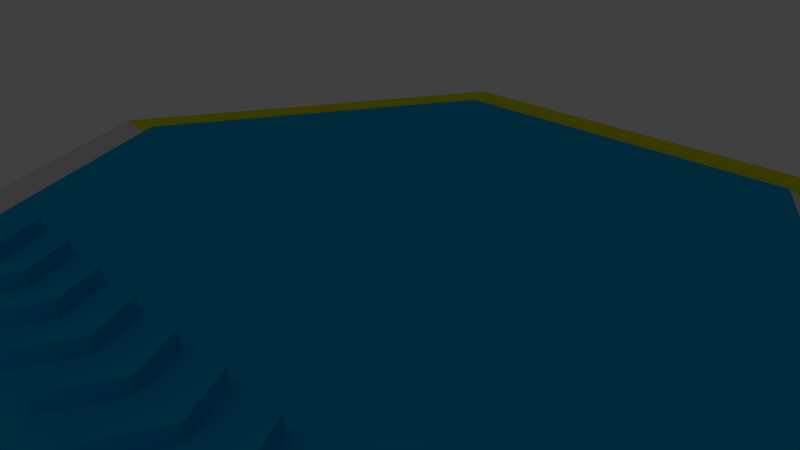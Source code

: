 # Source: Hexa.blend  (saved by Blender 2.55.0; exported with 4.5.12 LTS)
import bpy
from mathutils import Matrix  # noqa: F401  (used for matrix-valued properties, if any)

bpy.ops.wm.read_factory_settings(use_empty=True)
scene = bpy.context.scene
scene.name = 'Scene'

# ---- collections
col_collection_1 = bpy.data.collections.new('Collection 1'); scene.collection.children.link(col_collection_1)
col_collection_1.hide_render = True
col_collection_1.hide_viewport = True
col_collection_11 = bpy.data.collections.new('Collection 11'); scene.collection.children.link(col_collection_11)

# ---- materials (node trees are filled in below, after node groups)
mat_material_001 = bpy.data.materials.new('Material.001')
mat_material_001.alpha_threshold = 0.0
mat_material_001.use_transparent_shadow = False
mat_material_001.diffuse_color = (0.0, 0.435, 0.8, 1.0)
mat_material_001.roughness = 0.5
mat_material_001.line_color = (0.0, 0.0, 0.0, 1.0)
mat_material_repeater = bpy.data.materials.new('Material.Repeater')
mat_material_repeater.alpha_threshold = 0.0
mat_material_repeater.use_transparent_shadow = False
mat_material_repeater.diffuse_color = (0.0, 0.8, 0.1175, 1.0)
mat_material_repeater.roughness = 0.5
mat_material_repeater.line_color = (0.0, 0.0, 0.0, 1.0)
mat_material_direction = bpy.data.materials.new('Material.Direction')
mat_material_direction.alpha_threshold = 0.0
mat_material_direction.use_transparent_shadow = False
mat_material_direction.diffuse_color = (0.7966, 0.8, 0.0, 1.0)
mat_material_direction.roughness = 0.5
mat_material_direction.line_color = (0.0, 0.0, 0.0, 1.0)

# ---- material node trees

# ---- world
world_world = bpy.data.worlds.new('World'); scene.world = world_world
world_world.color = (0.05088, 0.05088, 0.05088)
world_world.use_sun_shadow = False
world_world.sun_shadow_jitter_overblur = 0.0
world_world.cycles.sampling_method = 'MANUAL'
world_world.cycles.sample_map_resolution = 256

# ---- cameras
cam_camera = bpy.data.cameras.new('Camera')
cam_camera.clip_end = 100.0
cam_camera.lens = 35.0
cam_camera.ortho_scale = 7.314
cam_camera.dof.focus_distance = 0.0
cam_camera.dof.aperture_fstop = 128.0

# ---- lights
light_lamp = bpy.data.lights.new('Lamp', 'POINT')
light_lamp.transmission_factor = 0.0
light_lamp.cutoff_distance = 30.0
light_lamp.energy = 100.0
light_lamp.shadow_buffer_clip_start = 1.001
light_lamp.shadow_soft_size = 1.0
light_lamp.shadow_maximum_resolution = 0.006
light_lamp.use_absolute_resolution = True
light_lamp.cycles.use_multiple_importance_sampling = False

# ---- meshes
me_cube_009 = bpy.data.meshes.new('Cube.009')
me_cube_009.from_pydata([(7.549, -7.353, 3.752), (7.549, -7.353, 1.752), (7.549, -7.353, 3.752), (7.549, -7.353, 1.752), (7.76, -9.056, 3.752), (7.549, -11.06, 3.752), (7.549, -11.06, 3.752), (8.549, -9.056, 3.752), (7.76, -9.056, 1.752), (7.549, -11.06, 1.752), (7.549, -11.06, 1.752), (8.549, -9.056, 1.752)], [], [(0, 1, 3, 2), (11, 8, 3, 1), (0, 2, 4, 7), (1, 0, 7, 11), (8, 4, 2, 3), (9, 5, 4, 8), (10, 6, 5, 9), (11, 7, 6, 10), (7, 4, 5, 6), (11, 10, 9, 8)])
me_cube_009.materials.append(mat_material_001)
me_cube_009.use_remesh_preserve_volume = False
me_cube_009.use_remesh_preserve_attributes = False
me_cube_009.use_mirror_vertex_groups = False
me_cube_009.update()
me_cube_008 = bpy.data.meshes.new('Cube.008')
me_cube_008.from_pydata([(5.349, -7.353, 3.752), (5.349, -7.353, 1.752), (5.349, -7.353, 3.752), (5.349, -7.353, 1.752), (5.56, -9.056, 3.752), (5.349, -11.06, 3.752), (5.349, -11.06, 3.752), (6.349, -9.056, 3.752), (5.56, -9.056, 1.752), (5.349, -11.06, 1.752), (5.349, -11.06, 1.752), (6.349, -9.056, 1.752)], [], [(0, 1, 3, 2), (11, 8, 3, 1), (0, 2, 4, 7), (1, 0, 7, 11), (8, 4, 2, 3), (9, 5, 4, 8), (10, 6, 5, 9), (11, 7, 6, 10), (7, 4, 5, 6), (11, 10, 9, 8)])
me_cube_008.materials.append(mat_material_001)
me_cube_008.use_remesh_preserve_volume = False
me_cube_008.use_remesh_preserve_attributes = False
me_cube_008.use_mirror_vertex_groups = False
me_cube_008.update()
me_cube_007 = bpy.data.meshes.new('Cube.007')
me_cube_007.from_pydata([(3.149, -7.353, 3.752), (3.149, -7.353, 1.752), (3.149, -7.353, 3.752), (3.149, -7.353, 1.752), (3.36, -9.056, 3.752), (3.149, -11.06, 3.752), (3.149, -11.06, 3.752), (4.149, -9.056, 3.752), (3.36, -9.056, 1.752), (3.149, -11.06, 1.752), (3.149, -11.06, 1.752), (4.149, -9.056, 1.752)], [], [(0, 1, 3, 2), (11, 8, 3, 1), (0, 2, 4, 7), (1, 0, 7, 11), (8, 4, 2, 3), (9, 5, 4, 8), (10, 6, 5, 9), (11, 7, 6, 10), (7, 4, 5, 6), (11, 10, 9, 8)])
me_cube_007.materials.append(mat_material_001)
me_cube_007.use_remesh_preserve_volume = False
me_cube_007.use_remesh_preserve_attributes = False
me_cube_007.use_mirror_vertex_groups = False
me_cube_007.update()
me_cube_006 = bpy.data.meshes.new('Cube.006')
me_cube_006.from_pydata([(0.9494, -7.353, 3.752), (0.9494, -7.353, 1.752), (0.9494, -7.353, 3.752), (0.9494, -7.353, 1.752), (1.16, -9.056, 3.752), (0.9494, -11.06, 3.752), (0.9494, -11.06, 3.752), (1.949, -9.056, 3.752), (1.16, -9.056, 1.752), (0.9494, -11.06, 1.752), (0.9494, -11.06, 1.752), (1.949, -9.056, 1.752)], [], [(0, 1, 3, 2), (11, 8, 3, 1), (0, 2, 4, 7), (1, 0, 7, 11), (8, 4, 2, 3), (9, 5, 4, 8), (10, 6, 5, 9), (11, 7, 6, 10), (7, 4, 5, 6), (11, 10, 9, 8)])
me_cube_006.materials.append(mat_material_001)
me_cube_006.use_remesh_preserve_volume = False
me_cube_006.use_remesh_preserve_attributes = False
me_cube_006.use_mirror_vertex_groups = False
me_cube_006.update()
me_cube_005 = bpy.data.meshes.new('Cube.005')
me_cube_005.from_pydata([(-1.251, -7.353, 3.752), (-1.251, -7.353, 1.752), (-1.251, -7.353, 3.752), (-1.251, -7.353, 1.752), (-1.04, -9.056, 3.752), (-1.251, -11.06, 3.752), (-1.251, -11.06, 3.752), (-0.2506, -9.056, 3.752), (-1.04, -9.056, 1.752), (-1.251, -11.06, 1.752), (-1.251, -11.06, 1.752), (-0.2506, -9.056, 1.752)], [], [(0, 1, 3, 2), (11, 8, 3, 1), (0, 2, 4, 7), (1, 0, 7, 11), (8, 4, 2, 3), (9, 5, 4, 8), (10, 6, 5, 9), (11, 7, 6, 10), (7, 4, 5, 6), (11, 10, 9, 8)])
me_cube_005.materials.append(mat_material_001)
me_cube_005.use_remesh_preserve_volume = False
me_cube_005.use_remesh_preserve_attributes = False
me_cube_005.use_mirror_vertex_groups = False
me_cube_005.update()
me_cube_004 = bpy.data.meshes.new('Cube.004')
me_cube_004.from_pydata([(-3.451, -7.353, 3.752), (-3.451, -7.353, 1.752), (-3.451, -7.353, 3.752), (-3.451, -7.353, 1.752), (-3.24, -9.056, 3.752), (-3.451, -11.06, 3.752), (-3.451, -11.06, 3.752), (-2.451, -9.056, 3.752), (-3.24, -9.056, 1.752), (-3.451, -11.06, 1.752), (-3.451, -11.06, 1.752), (-2.451, -9.056, 1.752)], [], [(0, 1, 3, 2), (11, 8, 3, 1), (0, 2, 4, 7), (1, 0, 7, 11), (8, 4, 2, 3), (9, 5, 4, 8), (10, 6, 5, 9), (11, 7, 6, 10), (7, 4, 5, 6), (11, 10, 9, 8)])
me_cube_004.materials.append(mat_material_001)
me_cube_004.use_remesh_preserve_volume = False
me_cube_004.use_remesh_preserve_attributes = False
me_cube_004.use_mirror_vertex_groups = False
me_cube_004.update()
me_cube_003 = bpy.data.meshes.new('Cube.003')
me_cube_003.from_pydata([(-5.642, -7.353, 3.752), (-5.642, -7.353, 1.752), (-5.642, -7.353, 3.752), (-5.642, -7.353, 1.752), (-5.432, -9.056, 3.752), (-5.642, -11.06, 3.752), (-5.642, -11.06, 3.752), (-4.642, -9.056, 3.752), (-5.432, -9.056, 1.752), (-5.642, -11.06, 1.752), (-5.642, -11.06, 1.752), (-4.642, -9.056, 1.752)], [], [(0, 1, 3, 2), (11, 8, 3, 1), (0, 2, 4, 7), (1, 0, 7, 11), (8, 4, 2, 3), (9, 5, 4, 8), (10, 6, 5, 9), (11, 7, 6, 10), (7, 4, 5, 6), (11, 10, 9, 8)])
me_cube_003.materials.append(mat_material_001)
me_cube_003.use_remesh_preserve_volume = False
me_cube_003.use_remesh_preserve_attributes = False
me_cube_003.use_mirror_vertex_groups = False
me_cube_003.update()
me_cube_002 = bpy.data.meshes.new('Cube.002')
me_cube_002.from_pydata([(-7.851, -7.353, 3.752), (-7.851, -7.353, 1.752), (-7.851, -7.353, 3.752), (-7.851, -7.353, 1.752), (-7.64, -9.056, 3.752), (-7.851, -11.06, 3.752), (-7.851, -11.06, 3.752), (-6.851, -9.056, 3.752), (-7.64, -9.056, 1.752), (-7.851, -11.06, 1.752), (-7.851, -11.06, 1.752), (-6.851, -9.056, 1.752)], [], [(0, 1, 3, 2), (11, 8, 3, 1), (0, 2, 4, 7), (1, 0, 7, 11), (8, 4, 2, 3), (9, 5, 4, 8), (10, 6, 5, 9), (11, 7, 6, 10), (7, 4, 5, 6), (11, 10, 9, 8)])
me_cube_002.materials.append(mat_material_001)
me_cube_002.use_remesh_preserve_volume = False
me_cube_002.use_remesh_preserve_attributes = False
me_cube_002.use_mirror_vertex_groups = False
me_cube_002.update()
me_circle_012 = bpy.data.meshes.new('Circle.012')
me_circle_012.from_pydata([(1.991, -6.835, 1.147e-06), (6.923, -1.722, 1.147e-06), (7.659, -1.906, 0.09177), (2.201, -7.564, 0.09177)], [], [(1, 0, 3, 2)])
_uv = me_circle_012.uv_layers.new(name='UVTex')
_uv.uv.foreach_set('vector', [0.8555, 0.4851, 0.6787, 0.131, 0.6976, 0.09313, 0.8933, 0.4851])
me_circle_012.use_remesh_preserve_volume = False
me_circle_012.use_remesh_preserve_attributes = False
me_circle_012.use_mirror_vertex_groups = False
me_circle_012.update()
me_circle_011 = bpy.data.meshes.new('Circle.011')
me_circle_011.from_pydata([(6.592, -1.64, 0.2294), (1.897, -6.507, 0.2294), (1.991, -6.835, 1.147e-06), (6.923, -1.722, 1.147e-06)], [], [(0, 1, 2, 3)])
_uv = me_circle_011.uv_layers.new(name='UVTex')
_uv.uv.foreach_set('vector', [0.8385, 0.4851, 0.6702, 0.148, 0.6787, 0.131, 0.8555, 0.4851])
me_circle_011.materials.append(mat_material_001)
me_circle_011.use_remesh_preserve_volume = False
me_circle_011.use_remesh_preserve_attributes = False
me_circle_011.use_mirror_vertex_groups = False
me_circle_011.update()
me_circle_010 = bpy.data.meshes.new('Circle.010')
me_circle_010.from_pydata([(1.897, -6.507, 0.2294), (-4.665, -4.874, 0.2294), (-4.902, -5.12, 1.147e-06), (1.991, -6.835, 1.147e-06)], [], [(3, 0, 1, 2)])
_uv = me_circle_010.uv_layers.new(name='UVTex')
_uv.uv.foreach_set('vector', [0.6787, 0.131, 0.6702, 0.148, 0.3332, 0.1478, 0.3247, 0.1307])
me_circle_010.use_remesh_preserve_volume = False
me_circle_010.use_remesh_preserve_attributes = False
me_circle_010.use_mirror_vertex_groups = False
me_circle_010.update()
me_circle_009 = bpy.data.meshes.new('Circle.009')
me_circle_009.from_pydata([(-4.902, -5.12, 1.147e-06), (1.991, -6.835, 1.147e-06), (2.201, -7.564, 0.09177), (-5.429, -5.666, 0.09177)], [], [(0, 3, 2, 1)])
_uv = me_circle_009.uv_layers.new(name='UVTex')
_uv.uv.foreach_set('vector', [0.3247, 0.1307, 0.3058, 0.09291, 0.6976, 0.09313, 0.6787, 0.131])
me_circle_009.use_remesh_preserve_volume = False
me_circle_009.use_remesh_preserve_attributes = False
me_circle_009.use_mirror_vertex_groups = False
me_circle_009.update()
me_circle_008 = bpy.data.meshes.new('Circle.008')
me_circle_008.from_pydata([(-6.863, 1.708, 1.147e-06), (-4.902, -5.12, 1.147e-06), (-5.429, -5.666, 0.09177), (-7.6, 1.891, 0.09177)], [], [(1, 0, 3, 2)])
_uv = me_circle_008.uv_layers.new(name='UVTex')
_uv.uv.foreach_set('vector', [0.3247, 0.1307, 0.1475, 0.4847, 0.1097, 0.4847, 0.3058, 0.09291])
me_circle_008.use_remesh_preserve_volume = False
me_circle_008.use_remesh_preserve_attributes = False
me_circle_008.use_mirror_vertex_groups = False
me_circle_008.update()
me_circle_007 = bpy.data.meshes.new('Circle.007')
me_circle_007.from_pydata([(-4.665, -4.874, 0.2294), (-6.532, 1.625, 0.2294), (-6.863, 1.708, 1.147e-06), (-4.902, -5.12, 1.147e-06)], [], [(0, 1, 2, 3)])
_uv = me_circle_007.uv_layers.new(name='UVTex')
_uv.uv.foreach_set('vector', [0.3332, 0.1478, 0.1645, 0.4847, 0.1475, 0.4847, 0.3247, 0.1307])
me_circle_007.use_remesh_preserve_volume = False
me_circle_007.use_remesh_preserve_attributes = False
me_circle_007.use_mirror_vertex_groups = False
me_circle_007.update()
me_circle_006 = bpy.data.meshes.new('Circle.006')
me_circle_006.from_pydata([(-6.532, 1.625, 0.2294), (-1.837, 6.492, 0.2294), (-1.932, 6.82, 1.147e-06), (-6.863, 1.708, 1.147e-06)], [], [(3, 0, 1, 2)])
_uv = me_circle_006.uv_layers.new(name='UVTex')
_uv.uv.foreach_set('vector', [0.1475, 0.4847, 0.1645, 0.4847, 0.3329, 0.8219, 0.3244, 0.8389])
me_circle_006.materials.append(mat_material_repeater)
me_circle_006.use_remesh_preserve_volume = False
me_circle_006.use_remesh_preserve_attributes = False
me_circle_006.use_mirror_vertex_groups = False
me_circle_006.update()
me_circle_005 = bpy.data.meshes.new('Circle.005')
me_circle_005.from_pydata([(4.725, 4.859, 0.2294), (-1.837, 6.492, 0.2294), (-1.932, 6.82, 1.147e-06), (4.961, 5.105, 1.147e-06)], [], [(0, 3, 2, 1)])
_uv = me_circle_005.uv_layers.new(name='UVTex')
_uv.uv.foreach_set('vector', [0.6699, 0.8221, 0.6784, 0.8391, 0.3244, 0.8389, 0.3329, 0.8219])
me_circle_005.materials.append(mat_material_repeater)
me_circle_005.use_remesh_preserve_volume = False
me_circle_005.use_remesh_preserve_attributes = False
me_circle_005.use_mirror_vertex_groups = False
me_circle_005.update()
me_circle_004 = bpy.data.meshes.new('Circle.004')
me_circle_004.from_pydata([(4.725, 4.859, 0.2294), (6.592, -1.64, 0.2294), (6.923, -1.722, 1.147e-06), (4.961, 5.105, 1.147e-06)], [], [(3, 0, 1, 2)])
_uv = me_circle_004.uv_layers.new(name='UVTex')
_uv.uv.foreach_set('vector', [0.6784, 0.8391, 0.6699, 0.8221, 0.8385, 0.4851, 0.8555, 0.4851])
me_circle_004.use_remesh_preserve_volume = False
me_circle_004.use_remesh_preserve_attributes = False
me_circle_004.use_mirror_vertex_groups = False
me_circle_004.update()
me_circle_003 = bpy.data.meshes.new('Circle.003')
me_circle_003.from_pydata([(6.923, -1.722, 1.147e-06), (4.961, 5.105, 1.147e-06), (5.488, 5.651, 0.09177), (7.659, -1.906, 0.09177)], [], [(0, 3, 2, 1)])
_uv = me_circle_003.uv_layers.new(name='UVTex')
_uv.uv.foreach_set('vector', [0.8555, 0.4851, 0.8933, 0.4851, 0.6973, 0.8769, 0.6784, 0.8391])
me_circle_003.materials.append(mat_material_direction)
me_circle_003.use_remesh_preserve_volume = False
me_circle_003.use_remesh_preserve_attributes = False
me_circle_003.use_mirror_vertex_groups = False
me_circle_003.update()
me_circle_002 = bpy.data.meshes.new('Circle.002')
me_circle_002.from_pydata([(-1.932, 6.82, 1.147e-06), (4.961, 5.105, 1.147e-06), (5.488, 5.651, 0.09177), (-2.141, 7.549, 0.09177)], [], [(3, 0, 1, 2)])
_uv = me_circle_002.uv_layers.new(name='UVTex')
_uv.uv.foreach_set('vector', [0.3055, 0.8767, 0.3244, 0.8389, 0.6784, 0.8391, 0.6973, 0.8769])
me_circle_002.materials.append(mat_material_direction)
me_circle_002.use_remesh_preserve_volume = False
me_circle_002.use_remesh_preserve_attributes = False
me_circle_002.use_mirror_vertex_groups = False
me_circle_002.update()
me_circle_001 = bpy.data.meshes.new('Circle.001')
me_circle_001.from_pydata([(-1.932, 6.82, 1.147e-06), (-6.863, 1.708, 1.147e-06), (-7.6, 1.891, 0.09177), (-2.141, 7.549, 0.09177)], [], [(0, 3, 2, 1)])
_uv = me_circle_001.uv_layers.new(name='UVTex')
_uv.uv.foreach_set('vector', [0.3244, 0.8389, 0.3055, 0.8767, 0.1097, 0.4847, 0.1475, 0.4847])
me_circle_001.materials.append(mat_material_direction)
me_circle_001.use_remesh_preserve_volume = False
me_circle_001.use_remesh_preserve_attributes = False
me_circle_001.use_mirror_vertex_groups = False
me_circle_001.update()
me_cube_001 = bpy.data.meshes.new('Cube.001')
me_cube_001.from_pydata([], [], [])
me_cube_001.materials.append(mat_material_001)
me_cube_001.use_remesh_preserve_volume = False
me_cube_001.use_remesh_preserve_attributes = False
me_cube_001.use_mirror_vertex_groups = False
me_cube_001.update()
me_circle = bpy.data.meshes.new('Circle')
me_circle.from_pydata([(4.725, 4.859, 0.2294), (-2.465, 5.065, 0.2294), (-6.532, 1.625, 0.2294), (-1.837, 6.492, 0.2294), (-4.156, -1.717, 0.2294), (-4.665, -4.874, 0.2294), (4.316, 3.374, 0.2294), (2.626, -3.408, 0.2294), (1.897, -6.507, 0.2294), (-2.211, 7.697, 0.0), (5.56, 5.763, 0.0), (5.488, 5.651, 0.09177), (-2.141, 7.549, 0.09177), (-7.771, 1.933, 0.0), (-7.6, 1.891, 0.09177), (-5.56, -5.763, 0.0), (-5.429, -5.666, 0.09177), (2.211, -7.697, 0.0), (2.201, -7.564, 0.09177), (7.771, -1.933, 0.0), (7.659, -1.906, 0.09177), (6.592, -1.64, 0.2294)], [], [(1, 3, 2), (4, 2, 5), (9, 12, 11, 10), (13, 14, 12, 9), (13, 15, 16, 14), (17, 18, 16, 15), (17, 19, 20, 18), (10, 11, 20, 19), (5, 8, 7), (4, 5, 7), (1, 4, 6), (4, 7, 6), (1, 2, 4), (1, 6, 3), (0, 3, 6), (7, 8, 21), (6, 7, 21), (0, 6, 21)])
_uv = me_circle.uv_layers.new(name='UVTex')
_uv.uv.foreach_set('vector', [0.3197, 0.7335, 0.3329, 0.8219, 0.1645, 0.4847, 0.3197, 0.3312, 0.1645, 0.4847, 0.3332, 0.1478, 0.3003, 0.884, 0.3055, 0.8767, 0.6973, 0.8769, 0.6994, 0.8842, 0.1009, 0.4847, 0.1097, 0.4847, 0.3055, 0.8767, 0.3003, 0.884, 0.1009, 0.4847, 0.3006, 0.08564, 0.3058, 0.09291, 0.1097, 0.4847, 0.6997, 0.08587, 0.6976, 0.09313, 0.3058, 0.09291, 0.3006, 0.08564, 0.6997, 0.08587, 0.8991, 0.4852, 0.8933, 0.4851, 0.6976, 0.09313, 0.6994, 0.8842, 0.6973, 0.8769, 0.8933, 0.4851, 0.8991, 0.4852, 0.3332, 0.1478, 0.6702, 0.148, 0.668, 0.3312, 0.3197, 0.3312, 0.3332, 0.1478, 0.668, 0.3312, 0.3197, 0.7335, 0.3197, 0.3312, 0.668, 0.7335, 0.3197, 0.3312, 0.668, 0.3312, 0.668, 0.7335, 0.3197, 0.7335, 0.1645, 0.4847, 0.3197, 0.3312, 0.3197, 0.7335, 0.668, 0.7335, 0.3329, 0.8219, 0.6699, 0.8221, 0.3329, 0.8219, 0.668, 0.7335, 0.668, 0.3312, 0.6702, 0.148, 0.8385, 0.4851, 0.668, 0.7335, 0.668, 0.3312, 0.8385, 0.4851, 0.6699, 0.8221, 0.668, 0.7335, 0.8385, 0.4851])
me_circle.materials.append(mat_material_001)
me_circle.use_remesh_preserve_volume = False
me_circle.use_remesh_preserve_attributes = False
me_circle.use_mirror_vertex_groups = False
me_circle.update()

# ---- objects
ob_camera = bpy.data.objects.new('Camera', cam_camera)
ob_speed_h_8 = bpy.data.objects.new('Speed.H.8', me_cube_009)
ob_speed_h_7 = bpy.data.objects.new('Speed.H.7', me_cube_008)
ob_speed_h_6 = bpy.data.objects.new('Speed.H.6', me_cube_007)
ob_speed_h_5 = bpy.data.objects.new('Speed.H.5', me_cube_006)
ob_speed_h_4 = bpy.data.objects.new('Speed.H.4', me_cube_005)
ob_speed_h_3 = bpy.data.objects.new('Speed.H.3', me_cube_004)
ob_speed_h_2 = bpy.data.objects.new('Speed.H.2', me_cube_003)
ob_speed_h_1 = bpy.data.objects.new('Speed.H.1', me_cube_002)
ob_direction_4 = bpy.data.objects.new('Direction.4', me_circle_012)
ob_repeater_4 = bpy.data.objects.new('Repeater.4', me_circle_011)
ob_repeater_5 = bpy.data.objects.new('Repeater.5', me_circle_010)
ob_direction_5 = bpy.data.objects.new('Direction.5', me_circle_009)
ob_direction_6 = bpy.data.objects.new('Direction.6', me_circle_008)
ob_repeater_6 = bpy.data.objects.new('Repeater.6', me_circle_007)
ob_repeater_1 = bpy.data.objects.new('Repeater.1', me_circle_006)
ob_repeater_2 = bpy.data.objects.new('Repeater.2', me_circle_005)
ob_repeater_3 = bpy.data.objects.new('Repeater.3', me_circle_004)
ob_direction_3 = bpy.data.objects.new('Direction.3', me_circle_003)
ob_direction_2 = bpy.data.objects.new('Direction.2', me_circle_002)
ob_direction_1 = bpy.data.objects.new('Direction.1', me_circle_001)
ob_cube = bpy.data.objects.new('Cube', me_cube_001)
ob_hexa = bpy.data.objects.new('Hexa', me_circle)
ob_lamp = bpy.data.objects.new('Lamp', light_lamp)

# ---- transforms, parenting, visibility, modifiers, constraints
ob_camera.location = (7.481, -6.508, 5.344)
ob_camera.rotation_euler = (1.109, 0.01082, 0.8149)
ob_camera.lock_rotations_4d = False
ob_camera.empty_display_type = 'ARROWS'
ob_camera.color = (0.0, 0.0, 0.0, 0.0)
ob_camera.display_type = 'WIRE'
ob_camera.lineart.crease_threshold = 0.0
ob_speed_h_8.location = (0.0, 0.0, 0.0)
ob_speed_h_8.scale = (0.4555, 0.4555, 0.1212)
ob_speed_h_8.empty_display_type = 'ARROWS'
ob_speed_h_8.lineart.crease_threshold = 0.0
ob_speed_h_7.location = (0.0, 0.0, 0.0)
ob_speed_h_7.scale = (0.4555, 0.4555, 0.1212)
ob_speed_h_7.empty_display_type = 'ARROWS'
ob_speed_h_7.lineart.crease_threshold = 0.0
ob_speed_h_6.location = (0.0, 0.0, 0.0)
ob_speed_h_6.scale = (0.4555, 0.4555, 0.1212)
ob_speed_h_6.empty_display_type = 'ARROWS'
ob_speed_h_6.lineart.crease_threshold = 0.0
ob_speed_h_5.location = (0.0, 0.0, 0.0)
ob_speed_h_5.scale = (0.4555, 0.4555, 0.1212)
ob_speed_h_5.empty_display_type = 'ARROWS'
ob_speed_h_5.lineart.crease_threshold = 0.0
ob_speed_h_4.location = (0.0, 0.0, 0.0)
ob_speed_h_4.scale = (0.4555, 0.4555, 0.1212)
ob_speed_h_4.empty_display_type = 'ARROWS'
ob_speed_h_4.lineart.crease_threshold = 0.0
ob_speed_h_3.location = (0.0, 0.0, 0.0)
ob_speed_h_3.scale = (0.4555, 0.4555, 0.1212)
ob_speed_h_3.empty_display_type = 'ARROWS'
ob_speed_h_3.lineart.crease_threshold = 0.0
ob_speed_h_2.location = (1.421e-14, 0.0, 0.0)
ob_speed_h_2.scale = (0.4555, 0.4555, 0.1212)
ob_speed_h_2.empty_display_type = 'ARROWS'
ob_speed_h_2.lineart.crease_threshold = 0.0
ob_speed_h_1.location = (0.0, 0.0, 0.0)
ob_speed_h_1.scale = (0.4555, 0.4555, 0.1212)
ob_speed_h_1.empty_display_type = 'ARROWS'
ob_speed_h_1.lineart.crease_threshold = 0.0
ob_direction_4.location = (0.0, 0.0, 0.0)
ob_direction_4.rotation_euler = (0.0, 0.0, 0.2443)
ob_direction_4.empty_display_type = 'ARROWS'
ob_direction_4.lineart.crease_threshold = 0.0
ob_repeater_4.location = (0.0, 0.0, 0.0)
ob_repeater_4.rotation_euler = (0.0, 0.0, 0.2443)
ob_repeater_4.empty_display_type = 'ARROWS'
ob_repeater_4.lineart.crease_threshold = 0.0
ob_repeater_5.location = (0.0, 0.0, 0.0)
ob_repeater_5.rotation_euler = (0.0, 0.0, 0.2443)
ob_repeater_5.empty_display_type = 'ARROWS'
ob_repeater_5.lineart.crease_threshold = 0.0
ob_direction_5.location = (0.0, 0.0, 0.0)
ob_direction_5.rotation_euler = (0.0, 0.0, 0.2443)
ob_direction_5.empty_display_type = 'ARROWS'
ob_direction_5.lineart.crease_threshold = 0.0
ob_direction_6.location = (0.0, 0.0, 0.0)
ob_direction_6.rotation_euler = (0.0, 0.0, 0.2443)
ob_direction_6.empty_display_type = 'ARROWS'
ob_direction_6.lineart.crease_threshold = 0.0
ob_repeater_6.location = (0.0, 0.0, 0.0)
ob_repeater_6.rotation_euler = (0.0, 0.0, 0.2443)
ob_repeater_6.empty_display_type = 'ARROWS'
ob_repeater_6.lineart.crease_threshold = 0.0
ob_repeater_1.location = (0.0, 0.0, 0.0)
ob_repeater_1.rotation_euler = (0.0, 0.0, 0.2443)
ob_repeater_1.empty_display_type = 'ARROWS'
ob_repeater_1.lineart.crease_threshold = 0.0
ob_repeater_2.location = (0.0, 0.0, 0.0)
ob_repeater_2.rotation_euler = (0.0, 0.0, 0.2443)
ob_repeater_2.empty_display_type = 'ARROWS'
ob_repeater_2.lineart.crease_threshold = 0.0
ob_repeater_3.location = (0.0, 0.0, 0.0)
ob_repeater_3.rotation_euler = (0.0, 0.0, 0.2443)
ob_repeater_3.empty_display_type = 'ARROWS'
ob_repeater_3.lineart.crease_threshold = 0.0
ob_direction_3.location = (0.0, 0.0, 0.0)
ob_direction_3.rotation_euler = (0.0, 0.0, 0.2443)
ob_direction_3.empty_display_type = 'ARROWS'
ob_direction_3.lineart.crease_threshold = 0.0
ob_direction_2.location = (0.0, 0.0, 0.0)
ob_direction_2.rotation_euler = (0.0, 0.0, 0.2443)
ob_direction_2.empty_display_type = 'ARROWS'
ob_direction_2.lineart.crease_threshold = 0.0
ob_direction_1.location = (0.0, 0.0, 0.0)
ob_direction_1.rotation_euler = (0.0, 0.0, 0.2443)
ob_direction_1.empty_display_type = 'ARROWS'
ob_direction_1.lineart.crease_threshold = 0.0
ob_cube.location = (0.0, 0.0, 0.0)
ob_cube.scale = (0.4555, 0.4555, 0.1212)
ob_cube.empty_display_type = 'ARROWS'
ob_cube.lineart.crease_threshold = 0.0
ob_hexa.location = (0.0, 0.0, 0.0)
ob_hexa.rotation_euler = (0.0, 0.0, 0.2443)
ob_hexa.empty_display_type = 'ARROWS'
ob_hexa.lineart.crease_threshold = 0.0
ob_lamp.location = (3.542, -16.88, 5.272)
ob_lamp.rotation_euler = (0.6503, 0.05522, 1.866)
ob_lamp.lock_rotations_4d = False
ob_lamp.empty_display_type = 'ARROWS'
ob_lamp.color = (0.0, 0.0, 0.0, 0.0)
ob_lamp.lineart.crease_threshold = 0.0

# ---- collection membership
col_collection_1.objects.link(ob_camera)
col_collection_11.objects.link(ob_speed_h_8)
col_collection_11.objects.link(ob_speed_h_7)
col_collection_11.objects.link(ob_speed_h_6)
col_collection_11.objects.link(ob_speed_h_5)
col_collection_11.objects.link(ob_speed_h_4)
col_collection_11.objects.link(ob_speed_h_3)
col_collection_11.objects.link(ob_speed_h_2)
col_collection_11.objects.link(ob_speed_h_1)
col_collection_11.objects.link(ob_direction_4)
col_collection_11.objects.link(ob_repeater_4)
col_collection_11.objects.link(ob_repeater_5)
col_collection_11.objects.link(ob_direction_5)
col_collection_11.objects.link(ob_direction_6)
col_collection_11.objects.link(ob_repeater_6)
col_collection_11.objects.link(ob_repeater_1)
col_collection_11.objects.link(ob_repeater_2)
col_collection_11.objects.link(ob_repeater_3)
col_collection_11.objects.link(ob_direction_3)
col_collection_11.objects.link(ob_direction_2)
col_collection_11.objects.link(ob_direction_1)
col_collection_11.objects.link(ob_cube)
col_collection_11.objects.link(ob_hexa)
col_collection_11.objects.link(ob_lamp)

# ---- scene / render settings (as saved in the file)
scene.camera = ob_camera
scene.frame_start = 1; scene.frame_end = 250; scene.frame_set(1)
scene.render.engine = 'BLENDER_EEVEE_NEXT'
scene.render.image_settings.color_mode = 'RGB'
scene.render.image_settings.compression = 90
scene.render.resolution_percentage = 50
scene.render.dither_intensity = 0.0
scene.render.bake_margin = 2
scene.render.bake_bias = 0.0
scene.cycles.use_denoising = False
scene.cycles.samples = 10
scene.cycles.sampling_pattern = 'TABULATED_SOBOL'
scene.cycles.light_sampling_threshold = 0.0
scene.cycles.use_adaptive_sampling = False
scene.cycles.use_light_tree = False
scene.cycles.blur_glossy = 0.0
scene.cycles.volume_bounces = 1
scene.cycles.pixel_filter_type = 'GAUSSIAN'
scene.cycles.sample_clamp_indirect = 0.0
scene.view_settings.view_transform = 'Standard'
bpy.context.view_layer.update()
